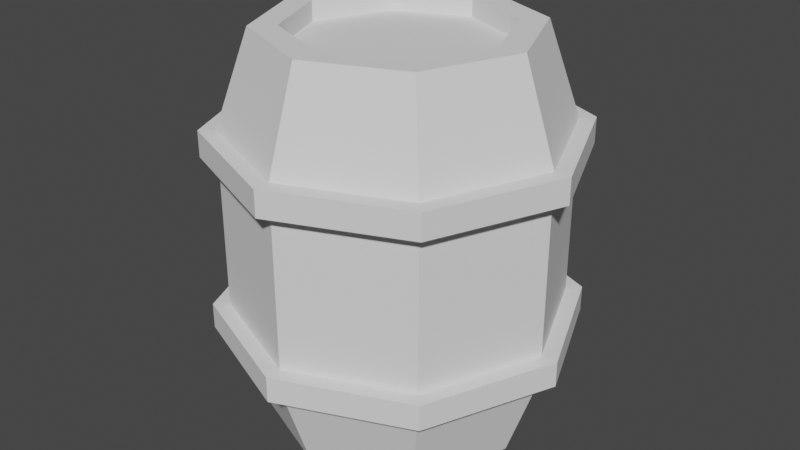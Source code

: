 # Source: Barrel.blend  (saved by Blender 2.82.7; exported with 4.5.12 LTS)
import bpy
from mathutils import Matrix  # noqa: F401  (used for matrix-valued properties, if any)

bpy.ops.wm.read_factory_settings(use_empty=True)
scene = bpy.context.scene
scene.name = 'Scene'

# ---- collections
col_collection = bpy.data.collections.new('Collection'); scene.collection.children.link(col_collection)

# ---- world
world_world = bpy.data.worlds.new('World'); scene.world = world_world
world_world.use_nodes = True; world_world.node_tree.nodes.clear()
_N = world_world.node_tree.nodes; _L = world_world.node_tree.links
n0 = _N.new('ShaderNodeOutputWorld'); n0.name = 'World Output'; n0.location = (300, 300)
n1 = _N.new('ShaderNodeBackground'); n1.name = 'Background'; n1.location = (10, 300)
n1.inputs[0].default_value = (0.05088, 0.05088, 0.05088, 1.0)
_L.new(n1.outputs[0], n0.inputs[0])
n0.is_active_output = True
world_world.color = (0.05088, 0.05088, 0.05088)
world_world.use_sun_shadow = False
world_world.sun_shadow_jitter_overblur = 0.0

# ---- meshes
me_barrel = bpy.data.meshes.new('Barrel')
me_barrel.from_pydata([(0.0, -1.639e-08, -0.5), (-0.3536, -1.159e-08, -0.3536), (-0.5, 7.165e-16, 2.186e-08), (-0.3536, 1.159e-08, 0.3536), (4.371e-08, 1.639e-08, 0.5), (0.3536, 1.159e-08, 0.3536), (0.5, -1.955e-16, -5.962e-09), (0.3536, -1.159e-08, -0.3536), (0.0, 1.5, -0.5), (-0.3536, 1.5, -0.3536), (-0.5, 1.5, -6.557e-08), (-0.3536, 1.5, 0.3536), (4.371e-08, 1.5, 0.5), (0.3536, 1.5, 0.3536), (0.5, 1.5, -9.339e-08), (0.3536, 1.5, -0.3536), (5.278e-08, 0.3594, 0.625), (5.278e-08, 1.141, 0.625), (0.4419, 1.141, 0.4419), (0.4419, 0.3594, 0.4419), (-0.625, 0.3594, 1.215e-08), (-0.625, 1.141, -3.338e-08), (-0.4419, 1.141, 0.4419), (-0.4419, 0.3594, 0.4419), (-1.863e-09, 0.3594, -0.625), (-1.863e-09, 1.141, -0.625), (-0.4419, 1.141, -0.4419), (-0.4419, 0.3594, -0.4419), (0.4419, 0.3594, -0.4419), (0.4419, 1.141, -0.4419), (0.625, 1.141, -6.816e-08), (0.625, 0.3594, -2.262e-08), (5.278e-08, 0.457, 0.625), (5.278e-08, 1.043, 0.625), (0.4419, 1.043, 0.4419), (0.4419, 0.457, 0.4419), (-0.625, 0.457, 6.457e-09), (-0.625, 1.043, -2.769e-08), (-0.4419, 1.043, 0.4419), (-0.4419, 0.457, 0.4419), (-1.863e-09, 0.457, -0.625), (-1.863e-09, 1.043, -0.625), (-0.4419, 1.043, -0.4419), (-0.4419, 0.457, -0.4419), (0.4419, 0.457, -0.4419), (0.4419, 1.043, -0.4419), (0.625, 1.043, -6.246e-08), (0.625, 0.457, -2.832e-08), (5.619e-08, 1.141, 0.6875), (0.4861, 1.141, 0.4861), (-0.6875, 1.141, -3.025e-08), (-0.4861, 1.141, 0.4861), (-3.912e-09, 1.141, -0.6875), (-0.4861, 1.141, -0.4861), (0.4861, 1.141, -0.4861), (0.6875, 1.141, -6.85e-08), (5.619e-08, 1.043, 0.6875), (0.4861, 1.043, 0.4861), (-0.6875, 1.043, -2.456e-08), (-0.4861, 1.043, 0.4861), (-3.912e-09, 1.043, -0.6875), (-0.4861, 1.043, -0.4861), (0.4861, 1.043, -0.4861), (0.6875, 1.043, -6.281e-08), (5.619e-08, 0.3594, 0.6875), (0.4861, 0.3594, 0.4861), (-0.6875, 0.3594, 1.528e-08), (-0.4861, 0.3594, 0.4861), (-3.912e-09, 0.3594, -0.6875), (-0.4861, 0.3594, -0.4861), (0.4861, 0.3594, -0.4861), (0.6875, 0.3594, -2.297e-08), (5.619e-08, 0.457, 0.6875), (0.4861, 0.457, 0.4861), (-0.6875, 0.457, 9.591e-09), (-0.4861, 0.457, 0.4861), (-3.912e-09, 0.457, -0.6875), (-0.4861, 0.457, -0.4861), (0.4861, 0.457, -0.4861), (0.6875, 0.457, -2.866e-08), (7.451e-10, 1.5, -0.4), (-0.2828, 1.5, -0.2828), (-0.4, 1.5, -7.068e-08), (-0.2828, 1.5, 0.2828), (3.571e-08, 1.5, 0.4), (0.2828, 1.5, 0.2828), (0.4, 1.5, -9.294e-08), (0.2828, 1.5, -0.2828), (7.451e-10, 1.425, -0.4), (-0.2828, 1.425, -0.2828), (-0.4, 1.425, -6.631e-08), (-0.2828, 1.425, 0.2828), (3.571e-08, 1.425, 0.4), (0.2828, 1.425, 0.2828), (0.4, 1.425, -8.857e-08), (0.2828, 1.425, -0.2828), (0.0, 1.5, -0.5), (-1.863e-09, 1.141, -0.625)], [(97, 96)], [(18, 13, 12, 17), (22, 11, 10, 21), (26, 9, 8, 25), (25, 8, 15, 29), (30, 14, 13, 18), (17, 12, 11, 22), (21, 10, 9, 26), (29, 15, 14, 30), (8, 80, 87, 15), (7, 28, 31, 6), (18, 49, 55, 30), (2, 20, 27, 1), (33, 56, 59, 38), (4, 16, 23, 3), (21, 50, 51, 22), (6, 31, 19, 5), (38, 59, 58, 37), (0, 24, 28, 7), (22, 51, 48, 17), (1, 27, 24, 0), (46, 63, 57, 34), (3, 23, 20, 2), (25, 52, 53, 26), (5, 19, 16, 4), (34, 57, 56, 33), (43, 77, 74, 36), (35, 34, 33, 32), (19, 65, 64, 16), (39, 38, 37, 36), (40, 76, 77, 43), (43, 42, 41, 40), (31, 71, 65, 19), (40, 41, 45, 44), (39, 75, 72, 32), (47, 46, 34, 35), (23, 67, 66, 20), (32, 33, 38, 39), (36, 74, 75, 39), (36, 37, 42, 43), (16, 64, 67, 23), (44, 45, 46, 47), (62, 54, 55, 63), (58, 50, 53, 61), (56, 48, 51, 59), (63, 55, 49, 57), (60, 52, 54, 62), (61, 53, 52, 60), (59, 51, 50, 58), (57, 49, 48, 56), (42, 61, 60, 41), (17, 48, 49, 18), (37, 58, 61, 42), (30, 55, 54, 29), (29, 54, 52, 25), (41, 60, 62, 45), (45, 62, 63, 46), (26, 53, 50, 21), (65, 73, 72, 64), (67, 75, 74, 66), (69, 77, 76, 68), (68, 76, 78, 70), (71, 79, 73, 65), (64, 72, 75, 67), (66, 74, 77, 69), (70, 78, 79, 71), (28, 70, 71, 31), (24, 68, 70, 28), (44, 78, 76, 40), (47, 79, 78, 44), (20, 66, 69, 27), (32, 72, 73, 35), (27, 69, 68, 24), (35, 73, 79, 47), (14, 86, 85, 13), (12, 84, 83, 11), (10, 82, 81, 9), (15, 87, 86, 14), (13, 85, 84, 12), (11, 83, 82, 10), (9, 81, 80, 8), (87, 95, 94, 86), (85, 93, 92, 84), (83, 91, 90, 82), (81, 89, 88, 80), (80, 88, 95, 87), (86, 94, 93, 85), (84, 92, 91, 83), (82, 90, 89, 81), (89, 90, 91, 92, 93, 94, 95, 88)])
_uv = me_barrel.uv_layers.new(name='UVMap')
_uv.uv.foreach_set('vector', [0.0057, 0.3123, 0.09824, 0.2793, 0.1371, 0.3111, 0.09433, 0.4, 0.2183, 0.4013, 0.1869, 0.3086, 0.219, 0.2711, 0.3074, 0.3139, 0.3074, 0.1887, 0.2145, 0.2216, 0.1761, 0.1894, 0.2188, 0.1005, 0.2188, 0.1005, 0.1761, 0.1894, 0.1261, 0.1931, 0.09416, 0.1001, 0.005429, 0.1874, 0.09353, 0.2301, 0.09824, 0.2793, 0.0057, 0.3123, 0.09433, 0.4, 0.1371, 0.3111, 0.1869, 0.3086, 0.2183, 0.4013, 0.3074, 0.3139, 0.219, 0.2711, 0.2145, 0.2216, 0.3074, 0.1887, 0.09416, 0.1001, 0.1261, 0.1931, 0.09353, 0.2301, 0.005429, 0.1874, 0.1761, 0.1894, 0.1724, 0.2019, 0.1321, 0.2046, 0.1261, 0.1931, 0.8933, 0.2686, 0.9925, 0.3149, 0.8962, 0.4142, 0.8589, 0.3123, 0.4049, 0.7885, 0.3995, 0.7751, 0.4713, 0.7031, 0.4847, 0.7088, 0.7958, 0.1809, 0.7586, 0.07897, 0.8968, 0.07862, 0.8493, 0.1755, 0.3128, 0.7409, 0.3091, 0.7505, 0.2513, 0.6939, 0.2607, 0.6897, 0.7654, 0.281, 0.6622, 0.3161, 0.6622, 0.1783, 0.7615, 0.2246, 0.2124, 0.596, 0.2258, 0.6017, 0.2259, 0.7033, 0.2124, 0.7088, 0.8589, 0.3123, 0.8962, 0.4142, 0.758, 0.4146, 0.8055, 0.3177, 0.2607, 0.6897, 0.2513, 0.6939, 0.2505, 0.613, 0.26, 0.6166, 0.8894, 0.2122, 0.9925, 0.1771, 0.9925, 0.3149, 0.8933, 0.2686, 0.2124, 0.7088, 0.2259, 0.7033, 0.2978, 0.7751, 0.2921, 0.7885, 0.8493, 0.1755, 0.8968, 0.07862, 0.9925, 0.1771, 0.8894, 0.2122, 0.4371, 0.6881, 0.4466, 0.6918, 0.39, 0.7496, 0.3859, 0.7403, 0.7615, 0.2246, 0.6622, 0.1783, 0.7586, 0.07897, 0.7958, 0.1809, 0.4049, 0.5162, 0.3993, 0.5296, 0.2976, 0.5297, 0.2921, 0.5162, 0.8055, 0.3177, 0.758, 0.4146, 0.6622, 0.3161, 0.7654, 0.281, 0.3859, 0.7403, 0.39, 0.7496, 0.3091, 0.7505, 0.3128, 0.7409, 0.06466, 0.8868, 0.05533, 0.891, 0.05448, 0.8101, 0.064, 0.8138, 0.523, 0.2583, 0.6508, 0.3164, 0.5533, 0.4117, 0.5054, 0.2804, 0.2887, 0.7931, 0.2752, 0.7986, 0.2033, 0.7268, 0.2089, 0.7134, 0.4761, 0.2814, 0.419, 0.4104, 0.3213, 0.3158, 0.4517, 0.2653, 0.1168, 0.9381, 0.1131, 0.9476, 0.05533, 0.891, 0.06466, 0.8868, 0.4482, 0.2372, 0.3204, 0.1793, 0.4172, 0.08299, 0.4664, 0.2149, 0.2887, 0.9059, 0.2753, 0.9002, 0.2752, 0.7986, 0.2887, 0.7931, 0.4664, 0.2149, 0.4172, 0.08299, 0.5537, 0.08307, 0.4958, 0.2117, 0.1152, 0.7616, 0.1111, 0.7523, 0.192, 0.7514, 0.1883, 0.761, 0.5191, 0.2298, 0.6508, 0.1795, 0.6508, 0.3164, 0.523, 0.2583, 0.09616, 0.7134, 0.1016, 0.7268, 0.0298, 0.7988, 0.01641, 0.7931, 0.5054, 0.2804, 0.5533, 0.4117, 0.419, 0.4104, 0.4761, 0.2814, 0.064, 0.8138, 0.05448, 0.8101, 0.1111, 0.7523, 0.1152, 0.7616, 0.4517, 0.2653, 0.3213, 0.3158, 0.3204, 0.1793, 0.4482, 0.2372, 0.2089, 0.7134, 0.2033, 0.7268, 0.1016, 0.7268, 0.09616, 0.7134, 0.4958, 0.2117, 0.5537, 0.08307, 0.6508, 0.1795, 0.5191, 0.2298, 0.4458, 0.6109, 0.4712, 0.6015, 0.4713, 0.7031, 0.4466, 0.6918, 0.2505, 0.613, 0.2258, 0.6017, 0.2976, 0.5297, 0.3071, 0.5552, 0.3091, 0.7505, 0.2978, 0.7751, 0.2259, 0.7033, 0.2513, 0.6939, 0.4466, 0.6918, 0.4713, 0.7031, 0.3995, 0.7751, 0.39, 0.7496, 0.388, 0.5543, 0.3993, 0.5296, 0.4712, 0.6015, 0.4458, 0.6109, 0.3071, 0.5552, 0.2976, 0.5297, 0.3993, 0.5296, 0.388, 0.5543, 0.2513, 0.6939, 0.2259, 0.7033, 0.2258, 0.6017, 0.2505, 0.613, 0.39, 0.7496, 0.3995, 0.7751, 0.2978, 0.7751, 0.3091, 0.7505, 0.3112, 0.5645, 0.3071, 0.5552, 0.388, 0.5543, 0.3843, 0.5638, 0.2921, 0.7885, 0.2978, 0.7751, 0.3995, 0.7751, 0.4049, 0.7885, 0.26, 0.6166, 0.2505, 0.613, 0.3071, 0.5552, 0.3112, 0.5645, 0.4847, 0.7088, 0.4713, 0.7031, 0.4712, 0.6015, 0.4847, 0.596, 0.4847, 0.596, 0.4712, 0.6015, 0.3993, 0.5296, 0.4049, 0.5162, 0.3843, 0.5638, 0.388, 0.5543, 0.4458, 0.6109, 0.4364, 0.615, 0.4364, 0.615, 0.4458, 0.6109, 0.4466, 0.6918, 0.4371, 0.6881, 0.2921, 0.5162, 0.2976, 0.5297, 0.2258, 0.6017, 0.2124, 0.596, 0.2752, 0.7986, 0.2498, 0.808, 0.192, 0.7514, 0.2033, 0.7268, 0.1016, 0.7268, 0.1111, 0.7523, 0.05448, 0.8101, 0.0298, 0.7988, 0.02989, 0.9004, 0.05533, 0.891, 0.1131, 0.9476, 0.1018, 0.9723, 0.1018, 0.9723, 0.1131, 0.9476, 0.194, 0.9467, 0.2035, 0.9722, 0.2753, 0.9002, 0.2506, 0.8889, 0.2498, 0.808, 0.2752, 0.7986, 0.2033, 0.7268, 0.192, 0.7514, 0.1111, 0.7523, 0.1016, 0.7268, 0.0298, 0.7988, 0.05448, 0.8101, 0.05533, 0.891, 0.02989, 0.9004, 0.2035, 0.9722, 0.194, 0.9467, 0.2506, 0.8889, 0.2753, 0.9002, 0.2089, 0.9856, 0.2035, 0.9722, 0.2753, 0.9002, 0.2887, 0.9059, 0.09616, 0.9856, 0.1018, 0.9723, 0.2035, 0.9722, 0.2089, 0.9856, 0.1899, 0.9374, 0.194, 0.9467, 0.1131, 0.9476, 0.1168, 0.9381, 0.2411, 0.8852, 0.2506, 0.8889, 0.194, 0.9467, 0.1899, 0.9374, 0.01641, 0.7931, 0.0298, 0.7988, 0.02989, 0.9004, 0.01641, 0.9059, 0.1883, 0.761, 0.192, 0.7514, 0.2498, 0.808, 0.2404, 0.8122, 0.01641, 0.9059, 0.02989, 0.9004, 0.1018, 0.9723, 0.09616, 0.9856, 0.2404, 0.8122, 0.2498, 0.808, 0.2506, 0.8889, 0.2411, 0.8852, 0.09353, 0.2301, 0.1058, 0.2338, 0.1095, 0.2729, 0.09824, 0.2793, 0.1371, 0.3111, 0.1409, 0.2986, 0.181, 0.2972, 0.1869, 0.3086, 0.219, 0.2711, 0.2067, 0.2675, 0.2032, 0.2279, 0.2145, 0.2216, 0.1261, 0.1931, 0.1321, 0.2046, 0.1058, 0.2338, 0.09353, 0.2301, 0.09824, 0.2793, 0.1095, 0.2729, 0.1409, 0.2986, 0.1371, 0.3111, 0.1869, 0.3086, 0.181, 0.2972, 0.2067, 0.2675, 0.219, 0.2711, 0.2145, 0.2216, 0.2032, 0.2279, 0.1724, 0.2019, 0.1761, 0.1894, 0.1321, 0.2046, 0.137, 0.2162, 0.1171, 0.2383, 0.1058, 0.2338, 0.1095, 0.2729, 0.1207, 0.2675, 0.1456, 0.2866, 0.1409, 0.2986, 0.181, 0.2972, 0.1764, 0.2858, 0.1952, 0.2631, 0.2067, 0.2675, 0.2032, 0.2279, 0.1918, 0.2332, 0.1678, 0.2137, 0.1724, 0.2019, 0.1724, 0.2019, 0.1678, 0.2137, 0.137, 0.2162, 0.1321, 0.2046, 0.1058, 0.2338, 0.1171, 0.2383, 0.1207, 0.2675, 0.1095, 0.2729, 0.1409, 0.2986, 0.1456, 0.2866, 0.1764, 0.2858, 0.181, 0.2972, 0.2067, 0.2675, 0.1952, 0.2631, 0.1918, 0.2332, 0.2032, 0.2279, 0.7207, 0.8236, 0.6774, 0.7803, 0.6774, 0.719, 0.7207, 0.6757, 0.782, 0.6757, 0.8253, 0.719, 0.8253, 0.7803, 0.782, 0.8236])
me_barrel.use_remesh_fix_poles = True
me_barrel.use_remesh_preserve_attributes = False
me_barrel.use_mirror_vertex_groups = False
me_barrel.update()

# ---- objects
ob_barrel = bpy.data.objects.new('Barrel', me_barrel)

# ---- transforms, parenting, visibility, modifiers, constraints
ob_barrel.location = (0.0, 0.0, 0.0)
ob_barrel.rotation_euler = (1.571, -0.0, 0.0)
ob_barrel.lineart.crease_threshold = 0.0

# ---- collection membership
col_collection.objects.link(ob_barrel)

# ---- scene / render settings (as saved in the file)
scene.frame_start = 1; scene.frame_end = 250; scene.frame_set(1)
scene.render.engine = 'BLENDER_EEVEE_NEXT'
scene.cycles.use_denoising = False
scene.cycles.samples = 128
scene.cycles.sampling_pattern = 'TABULATED_SOBOL'
scene.cycles.use_adaptive_sampling = False
scene.cycles.use_light_tree = False
scene.view_settings.view_transform = 'Filmic'
bpy.context.view_layer.update()

# ---- added for rendering (the .blend has no active camera and no usable light): camera, sun
cam_auto = bpy.data.cameras.new('AutoCamera')
cam_auto.lens = 50.0
cam_auto.sensor_width = 36.0
cam_auto.clip_end = 1000.0
ob_auto_camera = bpy.data.objects.new('AutoCamera', cam_auto)
scene.collection.objects.link(ob_auto_camera)
ob_auto_camera.location = (2.27222, -2.72667, 2.56778)
ob_auto_camera.rotation_euler = (1.09748, -7.21219e-08, 0.694738)
scene.camera = ob_auto_camera
light_auto_sun = bpy.data.lights.new('AutoSun', 'SUN')
light_auto_sun.energy = 3.0
light_auto_sun.angle = 0.0523599
ob_auto_sun = bpy.data.objects.new('AutoSun', light_auto_sun)
scene.collection.objects.link(ob_auto_sun)
ob_auto_sun.rotation_euler = (0.872665, 0.174533, 0.523599)
bpy.context.view_layer.update()
